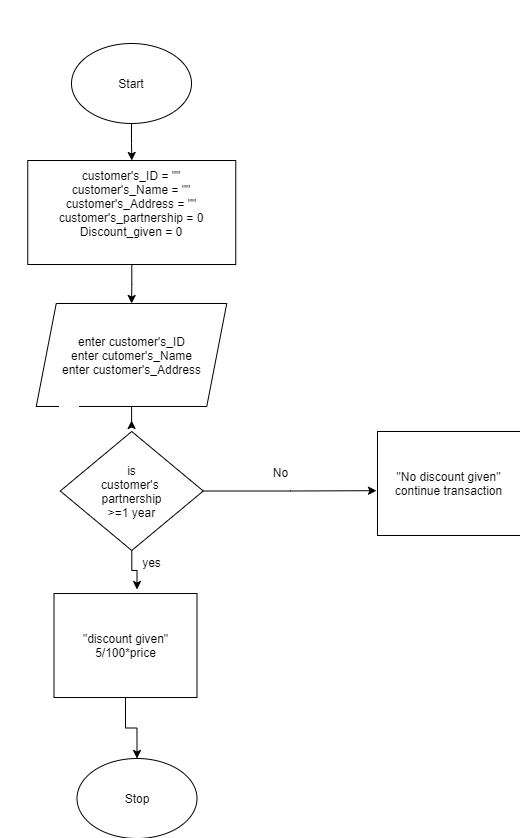

The diagram above was exported from draw.io. Its source (the exported page's mxGraphModel, read from the mxfile embedded in the PNG):
<mxGraphModel dx="1550" dy="1937" grid="1" gridSize="13" guides="1" tooltips="1" connect="1" arrows="1" fold="1" page="1" pageScale="1" pageWidth="850" pageHeight="1100" math="0" shadow="0">
  <root>
    <mxCell id="0" />
    <mxCell id="1" parent="0" />
    <mxCell id="R1d6Ew2io8fmpmDHJPwl-25" style="edgeStyle=orthogonalEdgeStyle;rounded=0;orthogonalLoop=1;jettySize=auto;html=1;" edge="1" parent="1" source="R1d6Ew2io8fmpmDHJPwl-2">
      <mxGeometry relative="1" as="geometry">
        <mxPoint x="365" y="377" as="targetPoint" />
      </mxGeometry>
    </mxCell>
    <mxCell id="R1d6Ew2io8fmpmDHJPwl-2" value="enter customer's_ID&lt;br&gt;enter cutomer's_Name&lt;br&gt;enter customer's_Address" style="shape=parallelogram;perimeter=parallelogramPerimeter;whiteSpace=wrap;html=1;fixedSize=1;" vertex="1" parent="1">
      <mxGeometry x="269.75" y="260" width="190.5" height="103" as="geometry" />
    </mxCell>
    <mxCell id="R1d6Ew2io8fmpmDHJPwl-3" value="" style="rhombus;whiteSpace=wrap;html=1;" vertex="1" parent="1">
      <mxGeometry x="234" y="-689" width="80" height="80" as="geometry" />
    </mxCell>
    <mxCell id="R1d6Ew2io8fmpmDHJPwl-4" value="&quot;No discount given&quot;&lt;br&gt;continue transaction" style="rounded=0;whiteSpace=wrap;html=1;" vertex="1" parent="1">
      <mxGeometry x="611" y="388" width="143" height="104" as="geometry" />
    </mxCell>
    <mxCell id="R1d6Ew2io8fmpmDHJPwl-24" value="" style="edgeStyle=orthogonalEdgeStyle;rounded=0;orthogonalLoop=1;jettySize=auto;html=1;" edge="1" parent="1" source="R1d6Ew2io8fmpmDHJPwl-5" target="R1d6Ew2io8fmpmDHJPwl-2">
      <mxGeometry relative="1" as="geometry" />
    </mxCell>
    <mxCell id="R1d6Ew2io8fmpmDHJPwl-5" value="&lt;br&gt;&lt;br&gt;&lt;br&gt;&lt;br&gt;&lt;br&gt;&lt;br&gt;&lt;br&gt;&lt;br&gt;&lt;br&gt;&lt;br&gt;&lt;br&gt;&lt;span&gt;customer's_ID = &quot;&quot;&lt;/span&gt;&lt;br&gt;&lt;span&gt;customer's_Name = &quot;&quot;&lt;/span&gt;&lt;br&gt;&lt;span&gt;customer's_Address = &quot;&quot;&lt;/span&gt;&lt;br&gt;&lt;span&gt;customer's_partnership = 0&lt;/span&gt;&lt;br&gt;&lt;span&gt;Discount_given = 0&lt;/span&gt;&lt;br&gt;&lt;br&gt;&lt;br&gt;&lt;br&gt;&lt;br&gt;&lt;br&gt;&lt;br&gt;&lt;br&gt;&lt;br&gt;&lt;br&gt;&lt;br&gt;&lt;table class=&quot;MsoNormalTable&quot; border=&quot;0&quot; cellspacing=&quot;0&quot; cellpadding=&quot;0&quot; style=&quot;background: white ; border-collapse: collapse&quot;&gt;&lt;tbody&gt;&lt;tr&gt;&lt;td valign=&quot;top&quot; style=&quot;padding: 0in 7.5pt&quot;&gt;&lt;p class=&quot;MsoNormal&quot; style=&quot;margin-bottom: 0.0001pt ; line-height: 15pt&quot;&gt;&lt;span style=&quot;font-size: 9pt ; font-family: &amp;#34;consolas&amp;#34; ; color: rgb(36 , 41 , 46)&quot;&gt;&lt;br&gt;&lt;/span&gt;&lt;/p&gt;&lt;/td&gt;&lt;/tr&gt;&lt;/tbody&gt;&lt;/table&gt;" style="rounded=0;whiteSpace=wrap;html=1;" vertex="1" parent="1">
      <mxGeometry x="261.25" y="117" width="208" height="104" as="geometry" />
    </mxCell>
    <mxCell id="R1d6Ew2io8fmpmDHJPwl-13" value="" style="edgeStyle=orthogonalEdgeStyle;rounded=0;orthogonalLoop=1;jettySize=auto;html=1;" edge="1" parent="1" source="R1d6Ew2io8fmpmDHJPwl-7" target="R1d6Ew2io8fmpmDHJPwl-5">
      <mxGeometry relative="1" as="geometry" />
    </mxCell>
    <mxCell id="R1d6Ew2io8fmpmDHJPwl-7" value="Start" style="ellipse;whiteSpace=wrap;html=1;" vertex="1" parent="1">
      <mxGeometry x="305" width="120" height="80" as="geometry" />
    </mxCell>
    <mxCell id="R1d6Ew2io8fmpmDHJPwl-23" style="edgeStyle=orthogonalEdgeStyle;rounded=0;orthogonalLoop=1;jettySize=auto;html=1;entryX=0.5;entryY=0;entryDx=0;entryDy=0;" edge="1" parent="1" source="R1d6Ew2io8fmpmDHJPwl-8" target="R1d6Ew2io8fmpmDHJPwl-10">
      <mxGeometry relative="1" as="geometry" />
    </mxCell>
    <mxCell id="R1d6Ew2io8fmpmDHJPwl-8" value="&quot;discount given&quot;&lt;br&gt;5/100*price" style="rounded=0;whiteSpace=wrap;html=1;" vertex="1" parent="1">
      <mxGeometry x="287.5" y="550" width="143" height="104" as="geometry" />
    </mxCell>
    <mxCell id="R1d6Ew2io8fmpmDHJPwl-10" value="Stop" style="ellipse;whiteSpace=wrap;html=1;" vertex="1" parent="1">
      <mxGeometry x="310.5" y="715" width="120" height="80" as="geometry" />
    </mxCell>
    <mxCell id="R1d6Ew2io8fmpmDHJPwl-20" style="edgeStyle=orthogonalEdgeStyle;rounded=0;orthogonalLoop=1;jettySize=auto;html=1;entryX=-0.007;entryY=0.569;entryDx=0;entryDy=0;entryPerimeter=0;" edge="1" parent="1" source="R1d6Ew2io8fmpmDHJPwl-17" target="R1d6Ew2io8fmpmDHJPwl-4">
      <mxGeometry relative="1" as="geometry">
        <mxPoint x="559" y="429" as="targetPoint" />
      </mxGeometry>
    </mxCell>
    <mxCell id="R1d6Ew2io8fmpmDHJPwl-21" style="edgeStyle=orthogonalEdgeStyle;rounded=0;orthogonalLoop=1;jettySize=auto;html=1;" edge="1" parent="1" source="R1d6Ew2io8fmpmDHJPwl-17">
      <mxGeometry relative="1" as="geometry">
        <mxPoint x="370.5" y="546" as="targetPoint" />
        <Array as="points">
          <mxPoint x="365" y="527" />
          <mxPoint x="371" y="527" />
        </Array>
      </mxGeometry>
    </mxCell>
    <mxCell id="R1d6Ew2io8fmpmDHJPwl-17" value="is&lt;br&gt;customer's&amp;nbsp;&lt;br&gt;partnership&lt;br&gt;&amp;gt;=1 year" style="rhombus;whiteSpace=wrap;html=1;" vertex="1" parent="1">
      <mxGeometry x="293.75" y="388" width="143" height="119" as="geometry" />
    </mxCell>
    <mxCell id="R1d6Ew2io8fmpmDHJPwl-26" value="No" style="text;html=1;align=center;verticalAlign=middle;resizable=0;points=[];autosize=1;strokeColor=none;" vertex="1" parent="1">
      <mxGeometry x="494" y="416" width="39" height="26" as="geometry" />
    </mxCell>
    <mxCell id="R1d6Ew2io8fmpmDHJPwl-27" value="&lt;br&gt;yes" style="text;html=1;align=center;verticalAlign=middle;resizable=0;points=[];autosize=1;strokeColor=none;" vertex="1" parent="1">
      <mxGeometry x="365" y="492" width="39" height="39" as="geometry" />
    </mxCell>
  </root>
</mxGraphModel>